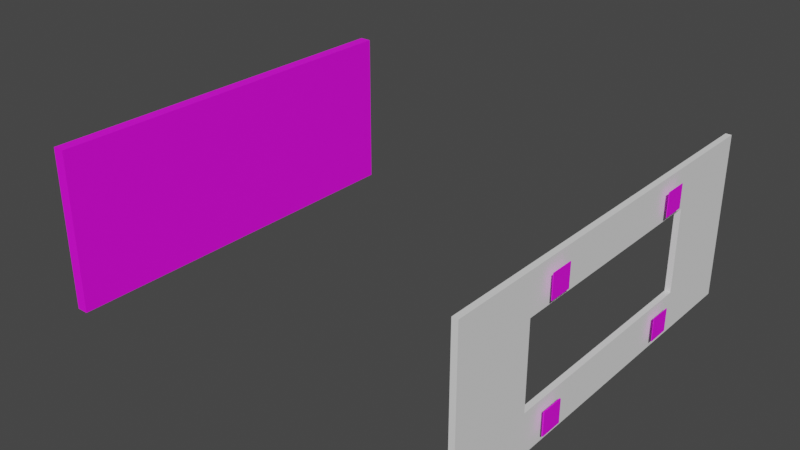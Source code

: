 # Source: model.blend  (saved by Blender 3.5.10; exported with 4.5.12 LTS)
import bpy
from mathutils import Matrix  # noqa: F401  (used for matrix-valued properties, if any)

bpy.ops.wm.read_factory_settings(use_empty=True)
scene = bpy.context.scene
scene.name = 'Scene'

# ---- collections
col_wall = bpy.data.collections.new('Wall'); scene.collection.children.link(col_wall)
col_arucos = bpy.data.collections.new('ArUcos'); col_wall.children.link(col_arucos)
col_front_wall = bpy.data.collections.new('Front Wall'); col_wall.children.link(col_front_wall)

# ---- images (referenced by path relative to the original .blend; pixels are not part of the script)
import os
ASSET_DIR = os.environ.get("B2B_ASSET_DIR", "")  # directory of the original .blend (textures are referenced by path, not embedded)
HERE = os.path.dirname(os.path.abspath(__file__))  # packed textures are extracted next to this script under _unpacked/

def load_image(name, relpath, width, height, colorspace="sRGB"):
    """Load a texture the original file referenced (path relative to the .blend, or extracted next to this script)."""
    p = next((c for c in (os.path.join(HERE, relpath), os.path.join(ASSET_DIR, relpath)) if relpath and os.path.exists(c)), "")
    if p:
        img = bpy.data.images.load(p, check_existing=True)
        img.name = name
    else:  # same state as the original file: an image datablock whose file is absent (Cycles renders it pink)
        img = bpy.data.images.new(name, width, height)
        img.source = "FILE"
        img.filepath = "//" + (relpath or name)
    img.colorspace_settings.name = colorspace
    return img
img_texture2_png = load_image('texture2.png', 'texture2.png', 1024, 1024, 'sRGB')
img_office_wall_art_frame_variation_jpg = load_image('office-wall-art-frame-variation.jpg', 'office-wall-art-frame-variation.jpg', 1024, 1024, 'sRGB')
img_4x4_97_png = load_image('4x4_97.png', '4x4_97.png', 1024, 1024, 'sRGB')
img_4x4_96_png = load_image('4x4_96.png', '4x4_96.png', 1024, 1024, 'sRGB')
img_4x4_99_png = load_image('4x4_99.png', '4x4_99.png', 1024, 1024, 'sRGB')
img_4x4_98_png = load_image('4x4_98.png', '4x4_98.png', 1024, 1024, 'sRGB')

# ---- materials (node trees are filled in below, after node groups)
mat_material = bpy.data.materials.new('Material')
mat_material.use_transparent_shadow = False
mat_material_001 = bpy.data.materials.new('Material.001')
mat_material_001.use_transparent_shadow = False
mat_material_002 = bpy.data.materials.new('Material.002')
mat_material_002.use_transparent_shadow = False
mat_cube001 = bpy.data.materials.new('Cube001')
mat_cube001.use_transparent_shadow = False
mat_cube001_001 = bpy.data.materials.new('Cube001.001')
mat_cube001_001.use_transparent_shadow = False
mat_cube001_003 = bpy.data.materials.new('Cube001.003')
mat_cube001_003.use_transparent_shadow = False
mat_cube001_004 = bpy.data.materials.new('Cube001.004')
mat_cube001_004.use_transparent_shadow = False

# ---- material node trees
mat_material.use_nodes = True; mat_material.node_tree.nodes.clear()
_N = mat_material.node_tree.nodes; _L = mat_material.node_tree.links
n0 = _N.new('ShaderNodeBsdfPrincipled'); n0.name = 'Principled BSDF'; n0.location = (10, 300)
n0.distribution = 'GGX'
n0.subsurface_method = 'RANDOM_WALK_SKIN'
n0.inputs[3].default_value = 1.45
n0.inputs[27].default_value = (0.0, 0.0, 0.0, 1.0)
n0.inputs[28].default_value = 1.0
n1 = _N.new('ShaderNodeOutputMaterial'); n1.name = 'Material Output'; n1.location = (300, 300)
n2 = _N.new('ShaderNodeTexImage'); n2.name = 'Image Texture'; n2.location = (-280, 280)
n2.image = img_texture2_png
_L.new(n0.outputs[0], n1.inputs[0])
_L.new(n2.outputs[0], n0.inputs[0])
n1.is_active_output = True
mat_material_001.use_nodes = True; mat_material_001.node_tree.nodes.clear()
_N = mat_material_001.node_tree.nodes; _L = mat_material_001.node_tree.links
n0 = _N.new('ShaderNodeBsdfPrincipled'); n0.name = 'Principled BSDF'; n0.location = (10, 300)
n0.distribution = 'GGX'
n0.subsurface_method = 'RANDOM_WALK_SKIN'
n0.inputs[3].default_value = 1.45
n0.inputs[27].default_value = (0.0, 0.0, 0.0, 1.0)
n0.inputs[28].default_value = 1.0
n1 = _N.new('ShaderNodeOutputMaterial'); n1.name = 'Material Output'; n1.location = (300, 300)
_L.new(n0.outputs[0], n1.inputs[0])
n1.is_active_output = True
mat_material_002.use_nodes = True; mat_material_002.node_tree.nodes.clear()
_N = mat_material_002.node_tree.nodes; _L = mat_material_002.node_tree.links
n0 = _N.new('ShaderNodeBsdfPrincipled'); n0.name = 'Principled BSDF'; n0.location = (10, 300)
n0.distribution = 'GGX'
n0.subsurface_method = 'RANDOM_WALK_SKIN'
n0.inputs[3].default_value = 1.45
n0.inputs[27].default_value = (0.0, 0.0, 0.0, 1.0)
n0.inputs[28].default_value = 1.0
n1 = _N.new('ShaderNodeOutputMaterial'); n1.name = 'Material Output'; n1.location = (300, 300)
n2 = _N.new('ShaderNodeTexImage'); n2.name = 'Image Texture'; n2.location = (-280, 280)
n2.image = img_office_wall_art_frame_variation_jpg
_L.new(n0.outputs[0], n1.inputs[0])
_L.new(n2.outputs[0], n0.inputs[0])
n1.is_active_output = True
mat_cube001.use_nodes = True; mat_cube001.node_tree.nodes.clear()
_N = mat_cube001.node_tree.nodes; _L = mat_cube001.node_tree.links
n0 = _N.new('ShaderNodeBsdfPrincipled'); n0.name = 'Principled BSDF'; n0.location = (10, 300)
n0.distribution = 'GGX'
n0.subsurface_method = 'RANDOM_WALK_SKIN'
n0.inputs[3].default_value = 1.45
n0.inputs[27].default_value = (0.0, 0.0, 0.0, 1.0)
n0.inputs[28].default_value = 1.0
n1 = _N.new('ShaderNodeOutputMaterial'); n1.name = 'Material Output'; n1.location = (300, 300)
n2 = _N.new('ShaderNodeTexImage'); n2.name = 'Image Texture'; n2.location = (-280, 280)
n2.image = img_4x4_97_png
n2.interpolation = 'Closest'
_L.new(n0.outputs[0], n1.inputs[0])
_L.new(n2.outputs[0], n0.inputs[0])
n1.is_active_output = True
mat_cube001_001.use_nodes = True; mat_cube001_001.node_tree.nodes.clear()
_N = mat_cube001_001.node_tree.nodes; _L = mat_cube001_001.node_tree.links
n0 = _N.new('ShaderNodeBsdfPrincipled'); n0.name = 'Principled BSDF'; n0.location = (10, 300)
n0.distribution = 'GGX'
n0.subsurface_method = 'RANDOM_WALK_SKIN'
n0.inputs[3].default_value = 1.45
n0.inputs[27].default_value = (0.0, 0.0, 0.0, 1.0)
n0.inputs[28].default_value = 1.0
n1 = _N.new('ShaderNodeOutputMaterial'); n1.name = 'Material Output'; n1.location = (300, 300)
n2 = _N.new('ShaderNodeTexImage'); n2.name = 'Image Texture'; n2.location = (-280, 280)
n2.image = img_4x4_96_png
n2.interpolation = 'Closest'
_L.new(n0.outputs[0], n1.inputs[0])
_L.new(n2.outputs[0], n0.inputs[0])
n1.is_active_output = True
mat_cube001_003.use_nodes = True; mat_cube001_003.node_tree.nodes.clear()
_N = mat_cube001_003.node_tree.nodes; _L = mat_cube001_003.node_tree.links
n0 = _N.new('ShaderNodeBsdfPrincipled'); n0.name = 'Principled BSDF'; n0.location = (10, 300)
n0.distribution = 'GGX'
n0.subsurface_method = 'RANDOM_WALK_SKIN'
n0.inputs[3].default_value = 1.45
n0.inputs[27].default_value = (0.0, 0.0, 0.0, 1.0)
n0.inputs[28].default_value = 1.0
n1 = _N.new('ShaderNodeOutputMaterial'); n1.name = 'Material Output'; n1.location = (300, 300)
n2 = _N.new('ShaderNodeTexImage'); n2.name = 'Image Texture'; n2.location = (-280, 280)
n2.image = img_4x4_99_png
n2.interpolation = 'Closest'
_L.new(n0.outputs[0], n1.inputs[0])
_L.new(n2.outputs[0], n0.inputs[0])
n1.is_active_output = True
mat_cube001_004.use_nodes = True; mat_cube001_004.node_tree.nodes.clear()
_N = mat_cube001_004.node_tree.nodes; _L = mat_cube001_004.node_tree.links
n0 = _N.new('ShaderNodeBsdfPrincipled'); n0.name = 'Principled BSDF'; n0.location = (10, 300)
n0.distribution = 'GGX'
n0.subsurface_method = 'RANDOM_WALK_SKIN'
n0.inputs[3].default_value = 1.45
n0.inputs[27].default_value = (0.0, 0.0, 0.0, 1.0)
n0.inputs[28].default_value = 1.0
n1 = _N.new('ShaderNodeOutputMaterial'); n1.name = 'Material Output'; n1.location = (300, 300)
n2 = _N.new('ShaderNodeTexImage'); n2.name = 'Image Texture'; n2.location = (-280, 280)
n2.image = img_4x4_98_png
n2.interpolation = 'Closest'
_L.new(n0.outputs[0], n1.inputs[0])
_L.new(n2.outputs[0], n0.inputs[0])
n1.is_active_output = True

# ---- world
world_world = bpy.data.worlds.new('World'); scene.world = world_world
world_world.use_nodes = True; world_world.node_tree.nodes.clear()
_N = world_world.node_tree.nodes; _L = world_world.node_tree.links
n0 = _N.new('ShaderNodeOutputWorld'); n0.name = 'World Output'; n0.location = (300, 300)
n1 = _N.new('ShaderNodeBackground'); n1.name = 'Background'; n1.location = (10, 300)
n1.inputs[0].default_value = (0.05088, 0.05088, 0.05088, 1.0)
_L.new(n1.outputs[0], n0.inputs[0])
n0.is_active_output = True
world_world.color = (0.05088, 0.05088, 0.05088)
world_world.use_sun_shadow = False
world_world.sun_shadow_jitter_overblur = 0.0

# ---- meshes
me_cube_007 = bpy.data.meshes.new('Cube.007')
me_cube_007.from_pydata([(-0.3, -10.0, -5.5), (-0.3, -10.0, 2.643), (-0.3, 10.0, -5.5), (-0.3, 10.0, 2.643), (0.3, -10.0, -5.5), (0.3, -10.0, 2.643), (0.3, 10.0, -5.5), (0.3, 10.0, 2.643)], [], [(0, 1, 3, 2), (2, 3, 7, 6), (6, 7, 5, 4), (4, 5, 1, 0), (2, 6, 4, 0), (7, 3, 1, 5)])
me_cube_007.polygons.foreach_set('material_index', [0, 0, 2, 0, 0, 0])
_uv = me_cube_007.uv_layers.new(name='UVMap')
_uv.uv.foreach_set('vector', [0.375, 0.0, 0.625, 0.0, 0.625, 0.25, 0.375, 0.25, 0.375, 0.25, 0.625, 0.25, 0.625, 0.5, 0.375, 0.5, 0.9959, 0.2318, 0.9959, 0.9531, -0.0006277, 0.9531, -0.0006277, 0.2318, 0.375, 0.75, 0.625, 0.75, 0.625, 1.0, 0.375, 1.0, 0.125, 0.5, 0.375, 0.5, 0.375, 0.75, 0.125, 0.75, 1.002, -0.01463, 0.875, 0.5, 0.875, 0.75, 1.002, 1.015])
me_cube_007.materials.append(mat_material)
me_cube_007.materials.append(mat_material_001)
me_cube_007.materials.append(mat_material_002)
me_cube_007.update()
me_cube_002 = bpy.data.meshes.new('Cube.002')
me_cube_002.from_pydata([(-1.0, -1.0, -1.0), (-1.0, -1.0, 1.0), (-1.0, 1.0, -1.0), (-1.0, 1.0, 1.0), (-0.8, -1.0, -1.0), (-0.8, -1.0, 1.0), (-0.8, 1.0, -1.0), (-0.8, 1.0, 1.0)], [], [(0, 1, 3, 2), (2, 3, 7, 6), (6, 7, 5, 4), (4, 5, 1, 0), (2, 6, 4, 0), (7, 3, 1, 5)])
_uv = me_cube_002.uv_layers.new(name='UVMap')
_uv.uv.foreach_set('vector', [0.3222, 0.7197, 0.3808, 0.7197, 0.3808, 0.7782, 0.3222, 0.7782, 0.6836, 0.7539, 0.6989, 0.7539, 0.7592, 0.7278, 0.6047, 0.7278, 1.001, 0.003932, 1.001, 1.001, 0.003932, 1.001, 0.003932, 0.003932, 0.4468, 0.369, 0.5541, 0.369, 0.5274, 0.3689, 0.5008, 0.3689, 0.3052, 0.4592, 0.3721, 0.5912, 0.3721, 0.3286, 0.3052, 0.3941, 0.3317, 0.4272, 0.3318, 0.3938, 0.3318, 0.3774, 0.3317, 0.3608])
me_cube_002.materials.append(mat_cube001)
me_cube_002.update()
me_cube_006 = bpy.data.meshes.new('Cube.006')
me_cube_006.from_pydata([(-1.0, -1.0, -1.0), (-1.0, -1.0, 1.0), (-1.0, 1.0, -1.0), (-1.0, 1.0, 1.0), (-0.8, -1.0, -1.0), (-0.8, -1.0, 1.0), (-0.8, 1.0, -1.0), (-0.8, 1.0, 1.0)], [], [(0, 1, 3, 2), (2, 3, 7, 6), (6, 7, 5, 4), (4, 5, 1, 0), (2, 6, 4, 0), (7, 3, 1, 5)])
_uv = me_cube_006.uv_layers.new(name='UVMap')
_uv.uv.foreach_set('vector', [0.3494, 0.5632, 0.408, 0.5632, 0.408, 0.6218, 0.3494, 0.6218, 0.3427, 0.6361, 0.358, 0.6361, 0.4184, 0.61, 0.2638, 0.61, 1.001, 0.003932, 1.001, 1.001, 0.003932, 1.001, 0.003932, 0.003932, 0.4759, 0.2358, 0.7094, 0.2358, 0.6511, 0.2354, 0.5933, 0.2354, 0.3137, 0.5582, 0.3806, 0.6902, 0.3806, 0.4276, 0.3137, 0.4931, 0.4333, 0.665, 0.4335, 0.6174, 0.4335, 0.594, 0.4333, 0.5704])
me_cube_006.materials.append(mat_cube001_001)
me_cube_006.update()
me_cube_008 = bpy.data.meshes.new('Cube.008')
me_cube_008.from_pydata([(-1.0, -1.0, -1.0), (-1.0, -1.0, 1.0), (-1.0, 1.0, -1.0), (-1.0, 1.0, 1.0), (-0.8, -1.0, -1.0), (-0.8, -1.0, 1.0), (-0.8, 1.0, -1.0), (-0.8, 1.0, 1.0)], [], [(0, 1, 3, 2), (2, 3, 7, 6), (6, 7, 5, 4), (4, 5, 1, 0), (2, 6, 4, 0), (7, 3, 1, 5)])
_uv = me_cube_008.uv_layers.new(name='UVMap')
_uv.uv.foreach_set('vector', [0.5742, 0.671, 0.6328, 0.671, 0.6328, 0.7295, 0.5742, 0.7295, 0.3359, 0.549, 0.3511, 0.549, 0.4115, 0.5229, 0.2569, 0.5229, 1.001, 0.003932, 1.001, 1.001, 0.003932, 1.001, 0.003932, 0.003932, 0.5176, 0.4867, 0.6715, 0.4867, 0.6331, 0.4864, 0.595, 0.4864, 0.6126, 0.5835, 0.6795, 0.7155, 0.6795, 0.4529, 0.6126, 0.5184, 0.2594, 0.5988, 0.2596, 0.5516, 0.2596, 0.5284, 0.2594, 0.505])
me_cube_008.materials.append(mat_cube001_003)
me_cube_008.update()
me_cube_001 = bpy.data.meshes.new('Cube.001')
me_cube_001.from_pydata([(-1.0, -1.0, -1.0), (-1.0, -1.0, 1.0), (-1.0, 1.0, -1.0), (-1.0, 1.0, 1.0), (-0.8, -1.0, -1.0), (-0.8, -1.0, 1.0), (-0.8, 1.0, -1.0), (-0.8, 1.0, 1.0)], [], [(0, 1, 3, 2), (2, 3, 7, 6), (6, 7, 5, 4), (4, 5, 1, 0), (2, 6, 4, 0), (7, 3, 1, 5)])
_uv = me_cube_001.uv_layers.new(name='UVMap')
_uv.uv.foreach_set('vector', [0.6699, 0.5147, 0.7285, 0.5147, 0.7285, 0.5733, 0.6699, 0.5733, 0.4467, 0.2953, 0.462, 0.2953, 0.5224, 0.2693, 0.3678, 0.2693, 1.001, 0.003932, 1.001, 1.001, 0.003932, 1.001, 0.003932, 0.003932, 0.5263, 0.3443, 0.4626, 0.3443, 0.4785, 0.3444, 0.4943, 0.3444, 0.3959, 0.3416, 0.4628, 0.4736, 0.4628, 0.211, 0.3959, 0.2765, 0.335, 0.4148, 0.3351, 0.3837, 0.3351, 0.3684, 0.335, 0.353])
me_cube_001.materials.append(mat_cube001_004)
me_cube_001.update()
me_cube_010 = bpy.data.meshes.new('Cube.010')
me_cube_010.from_pydata([(-0.1429, -10.0, -1.0), (-0.1429, -10.0, 1.0), (-0.1429, 10.0, -1.0), (-0.1429, 10.0, 1.0), (0.1429, -10.0, -1.0), (0.1429, -10.0, 1.0), (0.1429, 10.0, -1.0), (0.1429, 10.0, 1.0)], [], [(0, 1, 3, 2), (2, 3, 7, 6), (6, 7, 5, 4), (4, 5, 1, 0), (2, 6, 4, 0), (7, 3, 1, 5)])
_uv = me_cube_010.uv_layers.new(name='UVMap')
_uv.uv.foreach_set('vector', [0.375, 0.0, 0.625, 0.0, 0.625, 0.25, 0.375, 0.25, 0.375, 0.25, 0.625, 0.25, 0.625, 0.5, 0.375, 0.5, 0.375, 0.5, 0.625, 0.5, 0.625, 0.75, 0.375, 0.75, 0.375, 0.75, 0.625, 0.75, 0.625, 1.0, 0.375, 1.0, 0.125, 0.5, 0.375, 0.5, 0.375, 0.75, 0.125, 0.75, 0.625, 0.5, 0.875, 0.5, 0.875, 0.75, 0.625, 0.75])
me_cube_010.update()
me_cube = bpy.data.meshes.new('Cube')
me_cube.from_pydata([(-0.1429, -10.0, -1.0), (-0.1429, -10.0, 1.0), (-0.1429, 10.0, -1.0), (-0.1429, 10.0, 1.0), (0.1429, -10.0, -1.0), (0.1429, -10.0, 1.0), (0.1429, 10.0, -1.0), (0.1429, 10.0, 1.0)], [], [(0, 1, 3, 2), (2, 3, 7, 6), (6, 7, 5, 4), (4, 5, 1, 0), (2, 6, 4, 0), (7, 3, 1, 5)])
_uv = me_cube.uv_layers.new(name='UVMap')
_uv.uv.foreach_set('vector', [0.375, 0.0, 0.625, 0.0, 0.625, 0.25, 0.375, 0.25, 0.375, 0.25, 0.625, 0.25, 0.625, 0.5, 0.375, 0.5, 0.375, 0.5, 0.625, 0.5, 0.625, 0.75, 0.375, 0.75, 0.375, 0.75, 0.625, 0.75, 0.625, 1.0, 0.375, 1.0, 0.125, 0.5, 0.375, 0.5, 0.375, 0.75, 0.125, 0.75, 0.625, 0.5, 0.875, 0.5, 0.875, 0.75, 0.625, 0.75])
me_cube.update()
me_cube_013 = bpy.data.meshes.new('Cube.013')
me_cube_013.from_pydata([(-0.1429, -2.143, -2.071), (-0.1429, -2.143, 2.071), (-0.1429, 2.143, -2.071), (-0.1429, 2.143, 2.071), (0.1429, -2.143, -2.071), (0.1429, -2.143, 2.071), (0.1429, 2.143, -2.071), (0.1429, 2.143, 2.071)], [], [(0, 1, 3, 2), (2, 3, 7, 6), (6, 7, 5, 4), (4, 5, 1, 0), (2, 6, 4, 0), (7, 3, 1, 5)])
_k = {(4, 6): 0.01}
me_cube_013.attributes.new('crease_edge', 'FLOAT', 'EDGE').data.foreach_set('value', [_k.get((min(e.vertices), max(e.vertices)), 0.0) for e in me_cube_013.edges])
_uv = me_cube_013.uv_layers.new(name='UVMap')
_uv.uv.foreach_set('vector', [0.375, 0.0, 0.625, 0.0, 0.625, 0.25, 0.375, 0.25, 0.375, 0.25, 0.625, 0.25, 0.625, 0.5, 0.375, 0.5, 0.375, 0.5, 0.625, 0.5, 0.625, 0.75, 0.375, 0.75, 0.375, 0.75, 0.625, 0.75, 0.625, 1.0, 0.375, 1.0, 0.125, 0.5, 0.375, 0.5, 0.375, 0.75, 0.125, 0.75, 0.625, 0.5, 0.875, 0.5, 0.875, 0.75, 0.625, 0.75])
me_cube_013.update()
me_cube_012 = bpy.data.meshes.new('Cube.012')
me_cube_012.from_pydata([(-0.1429, -2.143, -2.071), (-0.1429, -2.143, 2.071), (-0.1429, 2.143, -2.071), (-0.1429, 2.143, 2.071), (0.1429, -2.143, -2.071), (0.1429, -2.143, 2.071), (0.1429, 2.143, -2.071), (0.1429, 2.143, 2.071)], [], [(0, 1, 3, 2), (2, 3, 7, 6), (6, 7, 5, 4), (4, 5, 1, 0), (2, 6, 4, 0), (7, 3, 1, 5)])
_k = {(4, 6): 0.01}
me_cube_012.attributes.new('crease_edge', 'FLOAT', 'EDGE').data.foreach_set('value', [_k.get((min(e.vertices), max(e.vertices)), 0.0) for e in me_cube_012.edges])
_uv = me_cube_012.uv_layers.new(name='UVMap')
_uv.uv.foreach_set('vector', [0.375, 0.0, 0.625, 0.0, 0.625, 0.25, 0.375, 0.25, 0.375, 0.25, 0.625, 0.25, 0.625, 0.5, 0.375, 0.5, 0.375, 0.5, 0.625, 0.5, 0.625, 0.75, 0.375, 0.75, 0.375, 0.75, 0.625, 0.75, 0.625, 1.0, 0.375, 1.0, 0.125, 0.5, 0.375, 0.5, 0.375, 0.75, 0.125, 0.75, 0.625, 0.5, 0.875, 0.5, 0.875, 0.75, 0.625, 0.75])
me_cube_012.update()

# ---- objects
ob_back__wall = bpy.data.objects.new('Back  Wall', me_cube_007)
ob_00 = bpy.data.objects.new('00', me_cube_002)
ob_01 = bpy.data.objects.new('01', me_cube_006)
ob_10 = bpy.data.objects.new('10', me_cube_008)
ob_11 = bpy.data.objects.new('11', me_cube_001)
ob_abajo = bpy.data.objects.new('Abajo', me_cube_010)
ob_arriba = bpy.data.objects.new('Arriba', me_cube)
ob_derecha = bpy.data.objects.new('Derecha', me_cube_013)
ob_izquierda = bpy.data.objects.new('Izquierda', me_cube_012)

# ---- transforms, parenting, visibility, modifiers, constraints
ob_back__wall.location = (-15.0, 0.0, 3.85)
ob_back__wall.scale = (0.7, 0.7, 0.7)
ob_00.location = (0.4, 3.0, 5.0)
ob_00.scale = (0.1, 0.4, 0.4)
ob_01.location = (0.4, -3.0, 5.0)
ob_01.scale = (0.1, 0.4, 0.4)
ob_10.location = (0.4, 3.0, 0.8)
ob_10.scale = (0.1, 0.4, 0.4)
ob_11.location = (0.5, -3.0, 0.8)
ob_11.scale = (0.2, 0.4, 0.4)
ob_abajo.location = (0.0, 0.0, 0.7)
ob_abajo.scale = (0.7, 0.7, 0.7)
ob_arriba.location = (0.0, 0.0, 5.0)
ob_arriba.scale = (0.7, 0.7, 0.7)
ob_derecha.location = (0.0, 5.5, 2.85)
ob_derecha.scale = (0.7, 0.7, 0.7)
ob_izquierda.location = (0.0, -5.5, 2.85)
ob_izquierda.scale = (0.7, 0.7, 0.7)

# ---- collection membership
scene.collection.objects.link(ob_back__wall)
col_arucos.objects.link(ob_00)
col_arucos.objects.link(ob_01)
col_arucos.objects.link(ob_10)
col_arucos.objects.link(ob_11)
col_front_wall.objects.link(ob_abajo)
col_front_wall.objects.link(ob_arriba)
col_front_wall.objects.link(ob_derecha)
col_front_wall.objects.link(ob_izquierda)

# ---- scene / render settings (as saved in the file)
scene.frame_start = 1; scene.frame_end = 250; scene.frame_set(202)
scene.render.engine = 'BLENDER_EEVEE_NEXT'
scene.cycles.sampling_pattern = 'TABULATED_SOBOL'
scene.cycles.use_light_tree = False
scene.view_settings.view_transform = 'Filmic'
bpy.context.view_layer.update()

# ---- added for rendering (the .blend has no active camera and no usable light): camera, sun
cam_auto = bpy.data.cameras.new('AutoCamera')
cam_auto.lens = 50.0
cam_auto.sensor_width = 36.0
cam_auto.clip_end = 1000.0
ob_auto_camera = bpy.data.objects.new('AutoCamera', cam_auto)
scene.collection.objects.link(ob_auto_camera)
ob_auto_camera.location = (12.6296, -24.0775, 18.9017)
ob_auto_camera.rotation_euler = (1.09748, -7.21219e-08, 0.694738)
scene.camera = ob_auto_camera
light_auto_sun = bpy.data.lights.new('AutoSun', 'SUN')
light_auto_sun.energy = 3.0
light_auto_sun.angle = 0.0523599
ob_auto_sun = bpy.data.objects.new('AutoSun', light_auto_sun)
scene.collection.objects.link(ob_auto_sun)
ob_auto_sun.rotation_euler = (0.872665, 0.174533, 0.523599)
bpy.context.view_layer.update()
